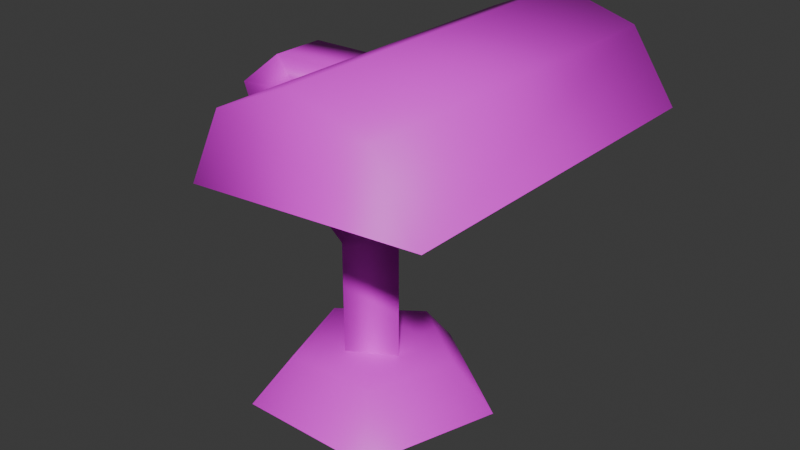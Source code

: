 # Source: BankersLamp.blend  (saved by Blender 4.2.66; exported with 4.5.12 LTS)
import bpy
from mathutils import Matrix  # noqa: F401  (used for matrix-valued properties, if any)

bpy.ops.wm.read_factory_settings(use_empty=True)
scene = bpy.context.scene
scene.name = 'Scene'

# ---- collections
col_collection = bpy.data.collections.new('Collection'); scene.collection.children.link(col_collection)

# ---- images (referenced by path relative to the original .blend; pixels are not part of the script)
import os
ASSET_DIR = os.environ.get("B2B_ASSET_DIR", "")  # directory of the original .blend (textures are referenced by path, not embedded)
HERE = os.path.dirname(os.path.abspath(__file__))  # packed textures are extracted next to this script under _unpacked/

def load_image(name, relpath, width, height, colorspace="sRGB"):
    """Load a texture the original file referenced (path relative to the .blend, or extracted next to this script)."""
    p = next((c for c in (os.path.join(HERE, relpath), os.path.join(ASSET_DIR, relpath)) if relpath and os.path.exists(c)), "")
    if p:
        img = bpy.data.images.load(p, check_existing=True)
        img.name = name
    else:  # same state as the original file: an image datablock whose file is absent (Cycles renders it pink)
        img = bpy.data.images.new(name, width, height)
        img.source = "FILE"
        img.filepath = "//" + (relpath or name)
    img.colorspace_settings.name = colorspace
    return img
img_bankerslamp = load_image('BankersLamp', 'BankersLamp.png', 1024, 1024, 'sRGB')

# ---- materials (node trees are filled in below, after node groups)
mat_bankerslamp = bpy.data.materials.new('BankersLamp')

# ---- material node trees
mat_bankerslamp.use_nodes = True; mat_bankerslamp.node_tree.nodes.clear()
_N = mat_bankerslamp.node_tree.nodes; _L = mat_bankerslamp.node_tree.links
n0 = _N.new('ShaderNodeBsdfPrincipled'); n0.name = 'Principled BSDF'; n0.location = (10, 300)
n1 = _N.new('ShaderNodeOutputMaterial'); n1.name = 'Material Output'; n1.location = (300, 300)
n2 = _N.new('ShaderNodeTexImage'); n2.name = 'Image Texture'; n2.location = (-280, 275)
n2.image = img_bankerslamp
_L.new(n0.outputs[0], n1.inputs[0])
_L.new(n2.outputs[0], n0.inputs[0])
n1.is_active_output = True

# ---- world
world_world = bpy.data.worlds.new('World'); scene.world = world_world
world_world.use_nodes = True; world_world.node_tree.nodes.clear()
_N = world_world.node_tree.nodes; _L = world_world.node_tree.links
n0 = _N.new('ShaderNodeOutputWorld'); n0.name = 'World Output'; n0.location = (300, 300)
n1 = _N.new('ShaderNodeBackground'); n1.name = 'Background'; n1.location = (10, 300)
n1.inputs[0].default_value = (0.05088, 0.05088, 0.05088, 1.0)
_L.new(n1.outputs[0], n0.inputs[0])
n0.is_active_output = True
world_world.color = (0.05088, 0.05088, 0.05088)
world_world.sun_shadow_jitter_overblur = 0.0

# ---- meshes
me_circle = bpy.data.meshes.new('Circle')
me_circle.from_pydata([(2.98e-10, 0.12, 0.0), (-0.1141, 0.03708, 0.0), (-0.07053, -0.09708, 0.0), (0.07053, -0.09708, 0.0), (0.1141, 0.03708, 0.0), (9.061e-10, 0.07919, 0.04775), (-0.07532, 0.02447, 0.04775), (-0.04655, -0.06407, 0.04775), (0.04655, -0.06407, 0.04775), (0.07532, 0.02447, 0.04775), (7.451e-10, -7.544e-09, 0.04775), (0.07374, 0.1731, 0.3728), (0.07374, -0.1731, 0.3728), (0.1496, 0.1731, 0.3511), (0.1496, -0.1731, 0.3511), (0.1939, 0.1731, 0.2857), (0.1939, -0.1731, 0.2857), (-0.03281, 0.1731, 0.2696), (-0.03281, -0.1731, 0.2696), (0.001688, 0.1731, 0.3406), (0.001688, -0.1731, 0.3406), (0.03, -1.863e-09, 0.01802), (-0.015, 0.02598, 0.01802), (-0.015, -0.02598, 0.01802), (-0.015, -0.02598, 0.1634), (-0.015, 0.02598, 0.1634), (0.03, -1.863e-09, 0.1634), (0.01221, -6.678e-09, 0.1992), (-0.08641, -1.746e-08, 0.2795), (-0.1136, 0.02598, 0.2436), (-0.1136, -0.02598, 0.2436), (-0.005386, 0.02598, 0.3262), (-0.1312, 0.02598, 0.29), (-0.1312, -0.02598, 0.29), (-0.02732, -1.766e-08, 0.2809), (-0.08656, 0.02598, 0.325), (-0.08656, -0.02598, 0.325), (-0.005386, -0.02598, 0.3262)], [], [(3, 8, 7, 2), (1, 6, 5, 0), (4, 9, 8, 3), (2, 7, 6, 1), (0, 5, 9, 4), (5, 10, 9), (8, 10, 7), (6, 10, 5), (9, 10, 8), (7, 10, 6), (11, 12, 14, 13), (13, 14, 16, 15), (12, 20, 14), (13, 15, 17, 19), (11, 13, 19), (16, 14, 20, 18), (17, 18, 20, 19), (19, 20, 12, 11), (23, 24, 25, 22), (21, 26, 24, 23), (22, 25, 26, 21), (24, 26, 27), (26, 25, 27), (25, 29, 28, 27), (27, 28, 30, 24), (24, 30, 29, 25), (28, 33, 30), (30, 33, 32, 29), (29, 32, 28), (28, 36, 33), (33, 36, 35, 32), (32, 35, 28), (35, 31, 34, 28), (28, 34, 37, 36), (36, 37, 31, 35)])
me_circle.polygons.foreach_set('use_smooth', [True] * 35)
_uv = me_circle.uv_layers.new(name='UVMap')
_uv.uv.foreach_set('vector', [0.9487, 0.7821, 0.8528, 0.8148, 0.8122, 0.9045, 0.88, 0.9684, 0.636, 0.9693, 0.6982, 0.8997, 0.6553, 0.8117, 0.5595, 0.7883, 0.7488, 0.6737, 0.7576, 0.7562, 0.8528, 0.8148, 0.9487, 0.7821, 0.88, 0.9684, 0.8122, 0.9045, 0.6982, 0.8997, 0.636, 0.9693, 0.5595, 0.7883, 0.6553, 0.8117, 0.7576, 0.7562, 0.7488, 0.6737, 0.6553, 0.8117, 0.7553, 0.8375, 0.7576, 0.7562, 0.8528, 0.8148, 0.7553, 0.8375, 0.8122, 0.9045, 0.6982, 0.8997, 0.7553, 0.8375, 0.6553, 0.8117, 0.7576, 0.7562, 0.7553, 0.8375, 0.8528, 0.8148, 0.8122, 0.9045, 0.7553, 0.8375, 0.6982, 0.8997, 0.9638, 0.3747, 0.04074, 0.3747, 0.04074, 0.2063, 0.9638, 0.2063, 0.9638, 0.2063, 0.04074, 0.2063, 0.04074, 0.03791, 0.9638, 0.03791, 0.499, 0.7109, 0.2135, 0.6277, 0.7846, 0.6277, 0.2135, 0.6277, 0.06153, 0.4172, 0.9366, 0.4172, 0.7846, 0.6277, 0.499, 0.7109, 0.2135, 0.6277, 0.7846, 0.6277, 0.9365, 0.4172, 0.7846, 0.6277, 0.2135, 0.6277, 0.06152, 0.4172, 0.9638, 0.03791, 0.04074, 0.03791, 0.04074, 0.2063, 0.9638, 0.2063, 0.9638, 0.2063, 0.04074, 0.2063, 0.04074, 0.3747, 0.9638, 0.3747, 0.03222, 0.8887, 0.2297, 0.8982, 0.2256, 0.8107, 0.03263, 0.8187, 0.02867, 0.9656, 0.2127, 0.9772, 0.2297, 0.8982, 0.03222, 0.8887, 0.03263, 0.8187, 0.2256, 0.8107, 0.2053, 0.7301, 0.02867, 0.7499, 0.2297, 0.8982, 0.2127, 0.9772, 0.2569, 0.973, 0.2053, 0.7301, 0.2256, 0.8107, 0.2518, 0.7323, 0.2256, 0.8107, 0.3728, 0.83, 0.4082, 0.7755, 0.2518, 0.7323, 0.2569, 0.973, 0.4053, 0.9296, 0.3722, 0.8767, 0.2297, 0.8982, 0.2297, 0.8982, 0.3722, 0.8767, 0.3728, 0.83, 0.2256, 0.8107, 0.4053, 0.9296, 0.4045, 0.8696, 0.3722, 0.8767, 0.3722, 0.8767, 0.4045, 0.8696, 0.4053, 0.8359, 0.3728, 0.83, 0.3728, 0.83, 0.4053, 0.8359, 0.4082, 0.7755, 0.4053, 0.9296, 0.4402, 0.8788, 0.4045, 0.8696, 0.4045, 0.8696, 0.4402, 0.8788, 0.4427, 0.8314, 0.4053, 0.8359, 0.4053, 0.8359, 0.4427, 0.8314, 0.4082, 0.7755, 0.4427, 0.8314, 0.5279, 0.8171, 0.4836, 0.7427, 0.4082, 0.7755, 0.4053, 0.9296, 0.4781, 0.9687, 0.5283, 0.8962, 0.4402, 0.8788, 0.4402, 0.8788, 0.5283, 0.8962, 0.5279, 0.8171, 0.4427, 0.8314])
me_circle.materials.append(mat_bankerslamp)
me_circle.update()

# ---- objects
ob_banklamp = bpy.data.objects.new('BankLamp', me_circle)

# ---- transforms, parenting, visibility, modifiers, constraints
ob_banklamp.location = (0.0, 0.0, 0.0)

# ---- collection membership
col_collection.objects.link(ob_banklamp)

# ---- scene / render settings (as saved in the file)
scene.frame_start = 1; scene.frame_end = 250; scene.frame_set(1)
scene.render.engine = 'BLENDER_EEVEE_NEXT'
bpy.context.view_layer.update()

# ---- added for rendering (the .blend has no active camera and no usable light): camera, sun
cam_auto = bpy.data.cameras.new('AutoCamera')
cam_auto.lens = 50.0
cam_auto.sensor_width = 36.0
cam_auto.clip_end = 1000.0
ob_auto_camera = bpy.data.objects.new('AutoCamera', cam_auto)
scene.collection.objects.link(ob_auto_camera)
ob_auto_camera.location = (0.589861, -0.670241, 0.633209)
ob_auto_camera.rotation_euler = (1.09748, -7.21219e-08, 0.694738)
scene.camera = ob_auto_camera
light_auto_sun = bpy.data.lights.new('AutoSun', 'SUN')
light_auto_sun.energy = 3.0
light_auto_sun.angle = 0.0523599
ob_auto_sun = bpy.data.objects.new('AutoSun', light_auto_sun)
scene.collection.objects.link(ob_auto_sun)
ob_auto_sun.rotation_euler = (0.872665, 0.174533, 0.523599)
bpy.context.view_layer.update()
